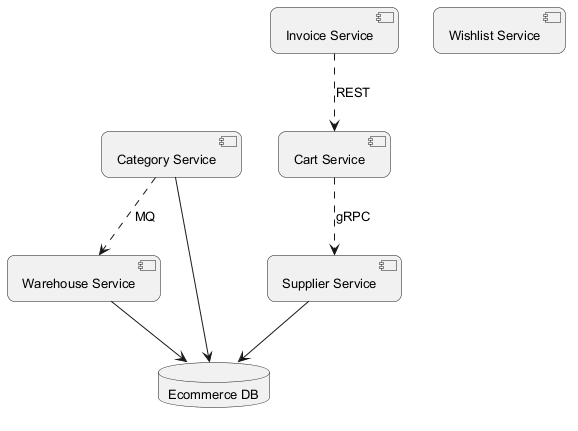

The diagram above was rendered by PlantUML. Its source (embedded in the PNG):
@startuml
skinparam backgroundColor #FFFFFF
skinparam roundCorner 15
skinparam defaultFontSize 13
component "Category Service" as C_CategoryService
component "Supplier Service" as C_SupplierService
component "Warehouse Service" as C_WarehouseService
component "Cart Service" as C_CartService
component "Invoice Service" as C_InvoiceService
component "Wishlist Service" as C_WishlistService
database "Ecommerce DB" as DB_ecommerce
C_CategoryService --> DB_ecommerce
C_SupplierService --> DB_ecommerce
C_WarehouseService --> DB_ecommerce
C_CategoryService ..> C_WarehouseService : MQ
C_CartService ..> C_SupplierService : gRPC
C_InvoiceService ..> C_CartService : REST
@enduml